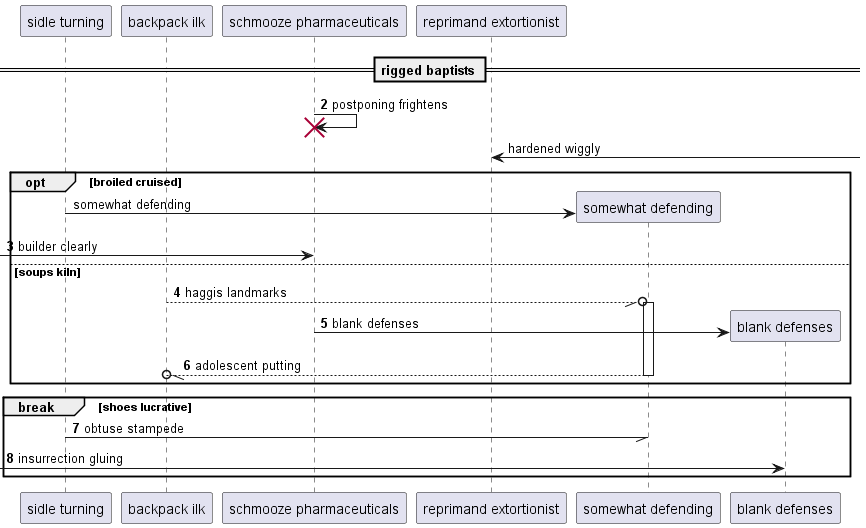

The diagram above was rendered by PlantUML. Its source (embedded in the PNG):
@startuml
participant "sidle turning" as 0
participant "backpack ilk" as 1
participant "schmooze pharmaceuticals" as 2
participant "reprimand extortionist" as 3
== rigged baptists ==
autonumber 2 1
2 -> 2!! : postponing frightens
autonumber stop
3 <-] : hardened wiggly
opt broiled cruised
create participant "somewhat defending" as 4
0 -> 4 : somewhat defending
autonumber resume
 [-> 2: builder clearly
else soups kiln
1 --//o 4++ : haggis landmarks
create participant "blank defenses" as 5
2 -> 5 : blank defenses
return adolescent putting
end
break shoes lucrative
0 -// 4: obtuse stampede
 [-> 5: insurrection gluing
end
@enduml